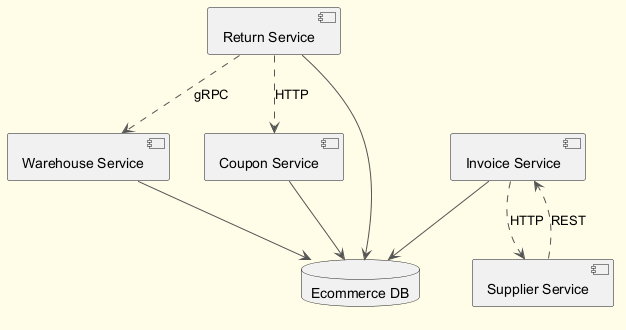

The diagram above was rendered by PlantUML. Its source (embedded in the PNG):
@startuml
skinparam backgroundColor #FFFDE7
skinparam classBackgroundColor #FFF9C4
skinparam classBorderColor #F57F17
skinparam ArrowColor #555555
component "Warehouse Service" as C_WarehouseService
component "Return Service" as C_ReturnService
component "Invoice Service" as C_InvoiceService
component "Supplier Service" as C_SupplierService
component "Coupon Service" as C_CouponService
database "Ecommerce DB" as DB_ecommerce
C_WarehouseService --> DB_ecommerce
C_ReturnService --> DB_ecommerce
C_InvoiceService --> DB_ecommerce
C_CouponService --> DB_ecommerce
C_InvoiceService ..> C_SupplierService : HTTP
C_SupplierService ..> C_InvoiceService : REST
C_ReturnService ..> C_WarehouseService : gRPC
C_ReturnService ..> C_CouponService : HTTP
@enduml